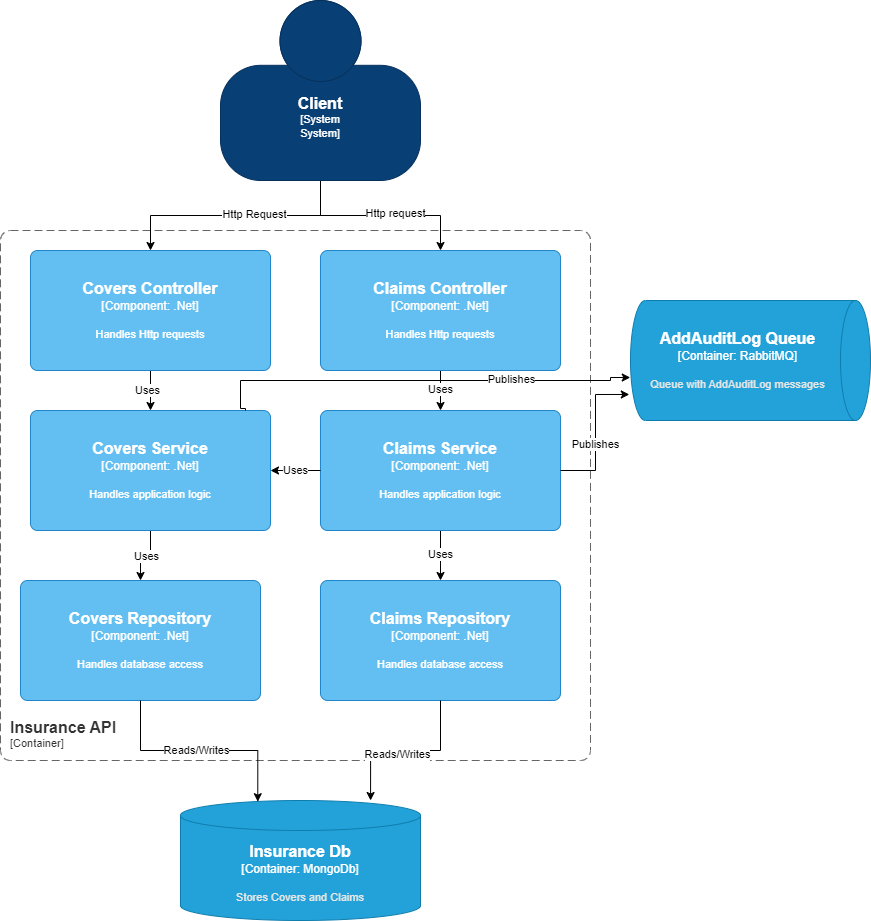

The diagram above was exported from draw.io. Its source (the exported page's mxGraphModel, read from the mxfile embedded in the PNG):
<mxGraphModel dx="1050" dy="1622" grid="1" gridSize="10" guides="1" tooltips="1" connect="1" arrows="1" fold="1" page="1" pageScale="1" pageWidth="850" pageHeight="1100" math="0" shadow="0">
  <root>
    <mxCell id="0" />
    <mxCell id="1" parent="0" />
    <object placeholders="1" c4Name="Insurance API" c4Type="ContainerScopeBoundary" c4Application="Container" label="&lt;font style=&quot;font-size: 16px&quot;&gt;&lt;b&gt;&lt;div style=&quot;text-align: left&quot;&gt;%c4Name%&lt;/div&gt;&lt;/b&gt;&lt;/font&gt;&lt;div style=&quot;text-align: left&quot;&gt;[%c4Application%]&lt;/div&gt;" id="KWAidTmlOxKgFB3NZH5l-1">
      <mxCell style="rounded=1;fontSize=11;whiteSpace=wrap;html=1;dashed=1;arcSize=20;fillColor=none;strokeColor=#666666;fontColor=#333333;labelBackgroundColor=none;align=left;verticalAlign=bottom;labelBorderColor=none;spacingTop=0;spacing=10;dashPattern=8 4;metaEdit=1;rotatable=0;perimeter=rectanglePerimeter;noLabel=0;labelPadding=0;allowArrows=0;connectable=0;expand=0;recursiveResize=0;editable=1;pointerEvents=0;absoluteArcSize=1;points=[[0.25,0,0],[0.5,0,0],[0.75,0,0],[1,0.25,0],[1,0.5,0],[1,0.75,0],[0.75,1,0],[0.5,1,0],[0.25,1,0],[0,0.75,0],[0,0.5,0],[0,0.25,0]];" vertex="1" parent="1">
        <mxGeometry x="130" y="50" width="590" height="530" as="geometry" />
      </mxCell>
    </object>
    <object placeholders="1" c4Name="Insurance Db" c4Type="Container" c4Technology="MongoDb" c4Description="Stores Covers and Claims" label="&lt;font style=&quot;font-size: 16px&quot;&gt;&lt;b&gt;%c4Name%&lt;/b&gt;&lt;/font&gt;&lt;div&gt;[%c4Type%:&amp;nbsp;%c4Technology%]&lt;/div&gt;&lt;br&gt;&lt;div&gt;&lt;font style=&quot;font-size: 11px&quot;&gt;&lt;font color=&quot;#E6E6E6&quot;&gt;%c4Description%&lt;/font&gt;&lt;/div&gt;" id="KWAidTmlOxKgFB3NZH5l-2">
      <mxCell style="shape=cylinder3;size=15;whiteSpace=wrap;html=1;boundedLbl=1;rounded=0;labelBackgroundColor=none;fillColor=#23A2D9;fontSize=12;fontColor=#ffffff;align=center;strokeColor=#0E7DAD;metaEdit=1;points=[[0.5,0,0],[1,0.25,0],[1,0.5,0],[1,0.75,0],[0.5,1,0],[0,0.75,0],[0,0.5,0],[0,0.25,0]];resizable=0;" vertex="1" parent="1">
        <mxGeometry x="310" y="620" width="240" height="120" as="geometry" />
      </mxCell>
    </object>
    <mxCell id="KWAidTmlOxKgFB3NZH5l-18" value="" style="edgeStyle=orthogonalEdgeStyle;rounded=0;orthogonalLoop=1;jettySize=auto;html=1;" edge="1" parent="1" source="KWAidTmlOxKgFB3NZH5l-3" target="KWAidTmlOxKgFB3NZH5l-6">
      <mxGeometry relative="1" as="geometry" />
    </mxCell>
    <mxCell id="KWAidTmlOxKgFB3NZH5l-19" value="Uses" style="edgeLabel;html=1;align=center;verticalAlign=middle;resizable=0;points=[];" vertex="1" connectable="0" parent="KWAidTmlOxKgFB3NZH5l-18">
      <mxGeometry x="-0.04" y="-4" relative="1" as="geometry">
        <mxPoint as="offset" />
      </mxGeometry>
    </mxCell>
    <object placeholders="1" c4Name="Covers Controller" c4Type="Component" c4Technology=".Net" c4Description="Handles Http requests" label="&lt;font style=&quot;font-size: 16px&quot;&gt;&lt;b&gt;%c4Name%&lt;/b&gt;&lt;/font&gt;&lt;div&gt;[%c4Type%: %c4Technology%]&lt;/div&gt;&lt;br&gt;&lt;div&gt;&lt;font style=&quot;font-size: 11px&quot;&gt;%c4Description%&lt;/font&gt;&lt;/div&gt;" id="KWAidTmlOxKgFB3NZH5l-3">
      <mxCell style="rounded=1;whiteSpace=wrap;html=1;labelBackgroundColor=none;fillColor=#63BEF2;fontColor=#ffffff;align=center;arcSize=6;strokeColor=#2086C9;metaEdit=1;resizable=0;points=[[0.25,0,0],[0.5,0,0],[0.75,0,0],[1,0.25,0],[1,0.5,0],[1,0.75,0],[0.75,1,0],[0.5,1,0],[0.25,1,0],[0,0.75,0],[0,0.5,0],[0,0.25,0]];" vertex="1" parent="1">
        <mxGeometry x="160" y="70" width="240" height="120" as="geometry" />
      </mxCell>
    </object>
    <mxCell id="KWAidTmlOxKgFB3NZH5l-20" value="" style="edgeStyle=orthogonalEdgeStyle;rounded=0;orthogonalLoop=1;jettySize=auto;html=1;" edge="1" parent="1" source="KWAidTmlOxKgFB3NZH5l-4" target="KWAidTmlOxKgFB3NZH5l-8">
      <mxGeometry relative="1" as="geometry" />
    </mxCell>
    <mxCell id="KWAidTmlOxKgFB3NZH5l-21" value="Uses" style="edgeLabel;html=1;align=center;verticalAlign=middle;resizable=0;points=[];" vertex="1" connectable="0" parent="KWAidTmlOxKgFB3NZH5l-20">
      <mxGeometry x="-0.09" y="-1" relative="1" as="geometry">
        <mxPoint as="offset" />
      </mxGeometry>
    </mxCell>
    <object placeholders="1" c4Name="Claims Controller" c4Type="Component" c4Technology=".Net" c4Description="Handles Http requests" label="&lt;font style=&quot;font-size: 16px&quot;&gt;&lt;b&gt;%c4Name%&lt;/b&gt;&lt;/font&gt;&lt;div&gt;[%c4Type%: %c4Technology%]&lt;/div&gt;&lt;br&gt;&lt;div&gt;&lt;font style=&quot;font-size: 11px&quot;&gt;%c4Description%&lt;/font&gt;&lt;/div&gt;" id="KWAidTmlOxKgFB3NZH5l-4">
      <mxCell style="rounded=1;whiteSpace=wrap;html=1;labelBackgroundColor=none;fillColor=#63BEF2;fontColor=#ffffff;align=center;arcSize=6;strokeColor=#2086C9;metaEdit=1;resizable=0;points=[[0.25,0,0],[0.5,0,0],[0.75,0,0],[1,0.25,0],[1,0.5,0],[1,0.75,0],[0.75,1,0],[0.5,1,0],[0.25,1,0],[0,0.75,0],[0,0.5,0],[0,0.25,0]];" vertex="1" parent="1">
        <mxGeometry x="450" y="70" width="240" height="120" as="geometry" />
      </mxCell>
    </object>
    <object placeholders="1" c4Name="AddAuditLog Queue" c4Type="Container" c4Technology="RabbitMQ" c4Description="Queue with AddAuditLog messages" label="&lt;font style=&quot;font-size: 16px&quot;&gt;&lt;b&gt;%c4Name%&lt;/b&gt;&lt;/font&gt;&lt;div&gt;[%c4Type%:&amp;nbsp;%c4Technology%]&lt;/div&gt;&lt;br&gt;&lt;div&gt;&lt;font style=&quot;font-size: 11px&quot;&gt;&lt;font color=&quot;#E6E6E6&quot;&gt;%c4Description%&lt;/font&gt;&lt;/div&gt;" id="KWAidTmlOxKgFB3NZH5l-5">
      <mxCell style="shape=cylinder3;size=15;direction=south;whiteSpace=wrap;html=1;boundedLbl=1;rounded=0;labelBackgroundColor=none;fillColor=#23A2D9;fontSize=12;fontColor=#ffffff;align=center;strokeColor=#0E7DAD;metaEdit=1;points=[[0.5,0,0],[1,0.25,0],[1,0.5,0],[1,0.75,0],[0.5,1,0],[0,0.75,0],[0,0.5,0],[0,0.25,0]];resizable=0;" vertex="1" parent="1">
        <mxGeometry x="760" y="120" width="240" height="120" as="geometry" />
      </mxCell>
    </object>
    <mxCell id="KWAidTmlOxKgFB3NZH5l-10" value="" style="edgeStyle=orthogonalEdgeStyle;rounded=0;orthogonalLoop=1;jettySize=auto;html=1;" edge="1" parent="1" source="KWAidTmlOxKgFB3NZH5l-6" target="KWAidTmlOxKgFB3NZH5l-7">
      <mxGeometry relative="1" as="geometry" />
    </mxCell>
    <mxCell id="KWAidTmlOxKgFB3NZH5l-11" value="Uses" style="edgeLabel;html=1;align=center;verticalAlign=middle;resizable=0;points=[];" vertex="1" connectable="0" parent="KWAidTmlOxKgFB3NZH5l-10">
      <mxGeometry x="-0.016" relative="1" as="geometry">
        <mxPoint as="offset" />
      </mxGeometry>
    </mxCell>
    <object placeholders="1" c4Name="Covers Service" c4Type="Component" c4Technology=".Net" c4Description="Handles application logic" label="&lt;font style=&quot;font-size: 16px&quot;&gt;&lt;b&gt;%c4Name%&lt;/b&gt;&lt;/font&gt;&lt;div&gt;[%c4Type%: %c4Technology%]&lt;/div&gt;&lt;br&gt;&lt;div&gt;&lt;font style=&quot;font-size: 11px&quot;&gt;%c4Description%&lt;/font&gt;&lt;/div&gt;" id="KWAidTmlOxKgFB3NZH5l-6">
      <mxCell style="rounded=1;whiteSpace=wrap;html=1;labelBackgroundColor=none;fillColor=#63BEF2;fontColor=#ffffff;align=center;arcSize=6;strokeColor=#2086C9;metaEdit=1;resizable=0;points=[[0.25,0,0],[0.5,0,0],[0.75,0,0],[1,0.25,0],[1,0.5,0],[1,0.75,0],[0.75,1,0],[0.5,1,0],[0.25,1,0],[0,0.75,0],[0,0.5,0],[0,0.25,0]];" vertex="1" parent="1">
        <mxGeometry x="160" y="230" width="240" height="120" as="geometry" />
      </mxCell>
    </object>
    <object placeholders="1" c4Name="Covers Repository" c4Type="Component" c4Technology=".Net" c4Description="Handles database access" label="&lt;font style=&quot;font-size: 16px&quot;&gt;&lt;b&gt;%c4Name%&lt;/b&gt;&lt;/font&gt;&lt;div&gt;[%c4Type%: %c4Technology%]&lt;/div&gt;&lt;br&gt;&lt;div&gt;&lt;font style=&quot;font-size: 11px&quot;&gt;%c4Description%&lt;/font&gt;&lt;/div&gt;" id="KWAidTmlOxKgFB3NZH5l-7">
      <mxCell style="rounded=1;whiteSpace=wrap;html=1;labelBackgroundColor=none;fillColor=#63BEF2;fontColor=#ffffff;align=center;arcSize=6;strokeColor=#2086C9;metaEdit=1;resizable=0;points=[[0.25,0,0],[0.5,0,0],[0.75,0,0],[1,0.25,0],[1,0.5,0],[1,0.75,0],[0.75,1,0],[0.5,1,0],[0.25,1,0],[0,0.75,0],[0,0.5,0],[0,0.25,0]];" vertex="1" parent="1">
        <mxGeometry x="150" y="400" width="240" height="120" as="geometry" />
      </mxCell>
    </object>
    <mxCell id="KWAidTmlOxKgFB3NZH5l-16" value="" style="edgeStyle=orthogonalEdgeStyle;rounded=0;orthogonalLoop=1;jettySize=auto;html=1;" edge="1" parent="1" source="KWAidTmlOxKgFB3NZH5l-8" target="KWAidTmlOxKgFB3NZH5l-9">
      <mxGeometry relative="1" as="geometry" />
    </mxCell>
    <mxCell id="KWAidTmlOxKgFB3NZH5l-17" value="Uses" style="edgeLabel;html=1;align=center;verticalAlign=middle;resizable=0;points=[];" vertex="1" connectable="0" parent="KWAidTmlOxKgFB3NZH5l-16">
      <mxGeometry x="-0.072" y="-1" relative="1" as="geometry">
        <mxPoint as="offset" />
      </mxGeometry>
    </mxCell>
    <object placeholders="1" c4Name="Claims Service" c4Type="Component" c4Technology=".Net" c4Description="Handles application logic" label="&lt;font style=&quot;font-size: 16px&quot;&gt;&lt;b&gt;%c4Name%&lt;/b&gt;&lt;/font&gt;&lt;div&gt;[%c4Type%: %c4Technology%]&lt;/div&gt;&lt;br&gt;&lt;div&gt;&lt;font style=&quot;font-size: 11px&quot;&gt;%c4Description%&lt;/font&gt;&lt;/div&gt;" id="KWAidTmlOxKgFB3NZH5l-8">
      <mxCell style="rounded=1;whiteSpace=wrap;html=1;labelBackgroundColor=none;fillColor=#63BEF2;fontColor=#ffffff;align=center;arcSize=6;strokeColor=#2086C9;metaEdit=1;resizable=0;points=[[0.25,0,0],[0.5,0,0],[0.75,0,0],[1,0.25,0],[1,0.5,0],[1,0.75,0],[0.75,1,0],[0.5,1,0],[0.25,1,0],[0,0.75,0],[0,0.5,0],[0,0.25,0]];" vertex="1" parent="1">
        <mxGeometry x="450" y="230" width="240" height="120" as="geometry" />
      </mxCell>
    </object>
    <object placeholders="1" c4Name="Claims Repository" c4Type="Component" c4Technology=".Net" c4Description="Handles database access" label="&lt;font style=&quot;font-size: 16px&quot;&gt;&lt;b&gt;%c4Name%&lt;/b&gt;&lt;/font&gt;&lt;div&gt;[%c4Type%: %c4Technology%]&lt;/div&gt;&lt;br&gt;&lt;div&gt;&lt;font style=&quot;font-size: 11px&quot;&gt;%c4Description%&lt;/font&gt;&lt;/div&gt;" id="KWAidTmlOxKgFB3NZH5l-9">
      <mxCell style="rounded=1;whiteSpace=wrap;html=1;labelBackgroundColor=none;fillColor=#63BEF2;fontColor=#ffffff;align=center;arcSize=6;strokeColor=#2086C9;metaEdit=1;resizable=0;points=[[0.25,0,0],[0.5,0,0],[0.75,0,0],[1,0.25,0],[1,0.5,0],[1,0.75,0],[0.75,1,0],[0.5,1,0],[0.25,1,0],[0,0.75,0],[0,0.5,0],[0,0.25,0]];" vertex="1" parent="1">
        <mxGeometry x="450" y="400" width="240" height="120" as="geometry" />
      </mxCell>
    </object>
    <mxCell id="KWAidTmlOxKgFB3NZH5l-12" style="edgeStyle=orthogonalEdgeStyle;rounded=0;orthogonalLoop=1;jettySize=auto;html=1;entryX=0.322;entryY=0.01;entryDx=0;entryDy=0;entryPerimeter=0;" edge="1" parent="1" source="KWAidTmlOxKgFB3NZH5l-7" target="KWAidTmlOxKgFB3NZH5l-2">
      <mxGeometry relative="1" as="geometry" />
    </mxCell>
    <mxCell id="KWAidTmlOxKgFB3NZH5l-13" value="Reads/Writes" style="edgeLabel;html=1;align=center;verticalAlign=middle;resizable=0;points=[];" vertex="1" connectable="0" parent="KWAidTmlOxKgFB3NZH5l-12">
      <mxGeometry x="-0.0345" y="1" relative="1" as="geometry">
        <mxPoint as="offset" />
      </mxGeometry>
    </mxCell>
    <mxCell id="KWAidTmlOxKgFB3NZH5l-14" style="edgeStyle=orthogonalEdgeStyle;rounded=0;orthogonalLoop=1;jettySize=auto;html=1;entryX=0.792;entryY=0;entryDx=0;entryDy=0;entryPerimeter=0;" edge="1" parent="1" source="KWAidTmlOxKgFB3NZH5l-9" target="KWAidTmlOxKgFB3NZH5l-2">
      <mxGeometry relative="1" as="geometry" />
    </mxCell>
    <mxCell id="KWAidTmlOxKgFB3NZH5l-15" value="Reads/Writes" style="edgeLabel;html=1;align=center;verticalAlign=middle;resizable=0;points=[];" vertex="1" connectable="0" parent="KWAidTmlOxKgFB3NZH5l-14">
      <mxGeometry x="0.1065" y="3" relative="1" as="geometry">
        <mxPoint as="offset" />
      </mxGeometry>
    </mxCell>
    <mxCell id="KWAidTmlOxKgFB3NZH5l-22" style="edgeStyle=orthogonalEdgeStyle;rounded=0;orthogonalLoop=1;jettySize=auto;html=1;entryX=0.783;entryY=1.005;entryDx=0;entryDy=0;entryPerimeter=0;" edge="1" parent="1" source="KWAidTmlOxKgFB3NZH5l-8" target="KWAidTmlOxKgFB3NZH5l-5">
      <mxGeometry relative="1" as="geometry" />
    </mxCell>
    <mxCell id="KWAidTmlOxKgFB3NZH5l-23" value="Publishes" style="edgeLabel;html=1;align=center;verticalAlign=middle;resizable=0;points=[];" vertex="1" connectable="0" parent="KWAidTmlOxKgFB3NZH5l-22">
      <mxGeometry x="-0.1409" y="1" relative="1" as="geometry">
        <mxPoint as="offset" />
      </mxGeometry>
    </mxCell>
    <mxCell id="KWAidTmlOxKgFB3NZH5l-24" style="edgeStyle=orthogonalEdgeStyle;rounded=0;orthogonalLoop=1;jettySize=auto;html=1;entryX=0.642;entryY=1.001;entryDx=0;entryDy=0;entryPerimeter=0;" edge="1" parent="1" target="KWAidTmlOxKgFB3NZH5l-5">
      <mxGeometry relative="1" as="geometry">
        <mxPoint x="375" y="230" as="sourcePoint" />
        <mxPoint x="750" y="200" as="targetPoint" />
        <Array as="points">
          <mxPoint x="370" y="228" />
          <mxPoint x="370" y="200" />
          <mxPoint x="740" y="200" />
          <mxPoint x="740" y="197" />
        </Array>
      </mxGeometry>
    </mxCell>
    <mxCell id="KWAidTmlOxKgFB3NZH5l-25" value="Publishes" style="edgeLabel;html=1;align=center;verticalAlign=middle;resizable=0;points=[];" vertex="1" connectable="0" parent="KWAidTmlOxKgFB3NZH5l-24">
      <mxGeometry x="0.4248" y="2" relative="1" as="geometry">
        <mxPoint as="offset" />
      </mxGeometry>
    </mxCell>
    <mxCell id="KWAidTmlOxKgFB3NZH5l-27" style="edgeStyle=orthogonalEdgeStyle;rounded=0;orthogonalLoop=1;jettySize=auto;html=1;" edge="1" parent="1" source="KWAidTmlOxKgFB3NZH5l-26" target="KWAidTmlOxKgFB3NZH5l-3">
      <mxGeometry relative="1" as="geometry" />
    </mxCell>
    <mxCell id="KWAidTmlOxKgFB3NZH5l-28" value="Http Request" style="edgeLabel;html=1;align=center;verticalAlign=middle;resizable=0;points=[];" vertex="1" connectable="0" parent="KWAidTmlOxKgFB3NZH5l-27">
      <mxGeometry x="-0.1515" y="-2" relative="1" as="geometry">
        <mxPoint as="offset" />
      </mxGeometry>
    </mxCell>
    <mxCell id="KWAidTmlOxKgFB3NZH5l-29" style="edgeStyle=orthogonalEdgeStyle;rounded=0;orthogonalLoop=1;jettySize=auto;html=1;" edge="1" parent="1" source="KWAidTmlOxKgFB3NZH5l-26" target="KWAidTmlOxKgFB3NZH5l-4">
      <mxGeometry relative="1" as="geometry" />
    </mxCell>
    <mxCell id="KWAidTmlOxKgFB3NZH5l-30" value="Http request" style="edgeLabel;html=1;align=center;verticalAlign=middle;resizable=0;points=[];" vertex="1" connectable="0" parent="KWAidTmlOxKgFB3NZH5l-29">
      <mxGeometry x="0.1491" y="3" relative="1" as="geometry">
        <mxPoint as="offset" />
      </mxGeometry>
    </mxCell>
    <object placeholders="1" c4Name="Client" c4Type="System&#10;System" c4Description="" label="&lt;font style=&quot;font-size: 16px&quot;&gt;&lt;b&gt;%c4Name%&lt;/b&gt;&lt;/font&gt;&lt;div&gt;[%c4Type%]&lt;/div&gt;&lt;br&gt;&lt;div&gt;&lt;font style=&quot;font-size: 11px&quot;&gt;&lt;font color=&quot;#cccccc&quot;&gt;%c4Description%&lt;/font&gt;&lt;/div&gt;" id="KWAidTmlOxKgFB3NZH5l-26">
      <mxCell style="html=1;fontSize=11;dashed=0;whiteSpace=wrap;fillColor=#083F75;strokeColor=#06315C;fontColor=#ffffff;shape=mxgraph.c4.person2;align=center;metaEdit=1;points=[[0.5,0,0],[1,0.5,0],[1,0.75,0],[0.75,1,0],[0.5,1,0],[0.25,1,0],[0,0.75,0],[0,0.5,0]];resizable=0;" vertex="1" parent="1">
        <mxGeometry x="350" y="-180" width="200" height="180" as="geometry" />
      </mxCell>
    </object>
    <mxCell id="KWAidTmlOxKgFB3NZH5l-31" value="Uses" style="edgeStyle=orthogonalEdgeStyle;rounded=0;orthogonalLoop=1;jettySize=auto;html=1;entryX=1;entryY=0.5;entryDx=0;entryDy=0;entryPerimeter=0;" edge="1" parent="1" source="KWAidTmlOxKgFB3NZH5l-8" target="KWAidTmlOxKgFB3NZH5l-6">
      <mxGeometry relative="1" as="geometry" />
    </mxCell>
  </root>
</mxGraphModel>